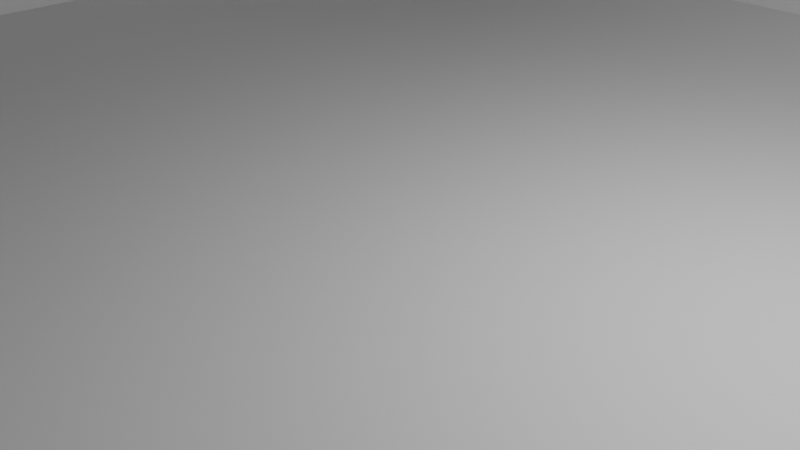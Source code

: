 # Source: Corner_V2.blend  (saved by Blender 2.80.75; exported with 4.5.12 LTS)
import bpy
from mathutils import Matrix  # noqa: F401  (used for matrix-valued properties, if any)

bpy.ops.wm.read_factory_settings(use_empty=True)
scene = bpy.context.scene
scene.name = 'Scene'

# ---- collections
col_collection = bpy.data.collections.new('Collection'); scene.collection.children.link(col_collection)

# ---- materials (node trees are filled in below, after node groups)
mat_material = bpy.data.materials.new('Material')
mat_material.alpha_threshold = 0.0
mat_material.use_transparent_shadow = False
mat_material.line_color = (0.0, 0.0, 0.0, 1.0)

# ---- material node trees
mat_material.use_nodes = True; mat_material.node_tree.nodes.clear()
_N = mat_material.node_tree.nodes; _L = mat_material.node_tree.links
n0 = _N.new('ShaderNodeOutputMaterial'); n0.name = 'Material Output'; n0.location = (300, 300)
n1 = _N.new('ShaderNodeBsdfPrincipled'); n1.name = 'Principled BSDF'; n1.location = (10, 300)
n1.distribution = 'GGX'
n1.subsurface_method = 'BURLEY'
n1.inputs[2].default_value = 0.4
n1.inputs[3].default_value = 1.45
n1.inputs[27].default_value = (0.0, 0.0, 0.0, 1.0)
n1.inputs[28].default_value = 1.0
_L.new(n1.outputs[0], n0.inputs[0])
n0.is_active_output = True

# ---- world
world_world = bpy.data.worlds.new('World'); scene.world = world_world
world_world.use_nodes = True; world_world.node_tree.nodes.clear()
_N = world_world.node_tree.nodes; _L = world_world.node_tree.links
n0 = _N.new('ShaderNodeOutputWorld'); n0.name = 'World Output'; n0.location = (300, 300)
n1 = _N.new('ShaderNodeBackground'); n1.name = 'Background'; n1.location = (10, 300)
n1.inputs[0].default_value = (0.05088, 0.05088, 0.05088, 1.0)
_L.new(n1.outputs[0], n0.inputs[0])
n0.is_active_output = True
world_world.color = (0.05088, 0.05088, 0.05088)
world_world.use_sun_shadow = False
world_world.sun_shadow_jitter_overblur = 0.0

# ---- cameras
cam_camera = bpy.data.cameras.new('Camera')
cam_camera.clip_end = 100.0
cam_camera.ortho_scale = 7.314

# ---- lights
light_light = bpy.data.lights.new('Light', 'POINT')
light_light.transmission_factor = 0.0
light_light.energy = 1000.0
light_light.shadow_soft_size = 0.1
light_light.shadow_maximum_resolution = 0.006
light_light.use_absolute_resolution = True

# ---- meshes
me_cube = bpy.data.meshes.new('Cube')
me_cube.from_pydata([(0.9671, 0.9671, 1.0), (1.0, 1.0, -1.0), (0.9671, -0.9671, 1.0), (1.0, -1.0, -1.0), (-0.9671, 0.9671, 1.0), (-1.0, 1.0, -1.0), (-0.9671, -0.9671, 1.0), (-1.0, -1.0, -1.0), (1.0, -1.0, 1.0), (-1.0, -1.0, 1.0), (1.0, 1.0, 1.0), (-1.0, 1.0, 1.0), (1.0, -1.0, 1.0), (-1.0, -1.0, 1.0), (1.0, 1.0, 1.0), (-1.0, 1.0, 1.0), (1.0, -1.0, 79.83), (-1.0, -1.0, 79.83), (1.0, 1.0, 79.83), (-1.0, 1.0, 79.83), (0.9671, -0.9671, 79.83), (-0.9671, -0.9671, 79.83), (0.9671, 0.9671, 79.83), (-0.9671, 0.9671, 79.83), (-1.0, 0.129, -1.0), (-1.0, -0.129, -1.0), (1.0, -0.129, -1.0), (1.0, 0.129, -1.0), (1.0, 0.129, 1.0), (1.0, -0.129, 1.0), (-1.0, -0.129, 1.0), (-1.0, 0.129, 1.0), (0.9671, 0.1289, 1.0), (0.9671, -0.1289, 1.0), (-0.9671, -0.1289, 1.0), (-0.9671, 0.1289, 1.0), (1.0, 0.129, 79.83), (1.0, -0.129, 79.83), (-1.0, -0.129, 79.83), (-1.0, 0.129, 79.83), (0.9671, 0.1289, 79.83), (0.9671, -0.1289, 79.83), (-0.9671, -0.1289, 79.83), (-0.9671, 0.1289, 79.83), (0.1333, 1.0, -1.0), (-0.1333, 1.0, -1.0), (0.1333, -1.0, 1.0), (-0.1333, -1.0, 1.0), (-0.1333, -1.0, -1.0), (0.1333, -1.0, -1.0), (-0.1333, 1.0, 1.0), (0.1333, 1.0, 1.0), (0.1333, -1.0, 1.0), (-0.1333, -1.0, 1.0), (-0.1333, 1.0, 1.0), (0.1333, 1.0, 1.0), (0.1331, -0.9671, 1.0), (-0.1331, -0.9671, 1.0), (-0.1331, 0.9671, 1.0), (0.1331, 0.9671, 1.0), (0.1333, -1.0, 79.83), (-0.1333, -1.0, 79.83), (-0.1333, 1.0, 79.83), (0.1333, 1.0, 79.83), (0.1331, -0.9671, 79.83), (-0.1331, -0.9671, 79.83), (-0.1331, 0.9671, 79.83), (0.1331, 0.9671, 79.83), (0.1333, 0.1333, -1.0), (-0.1333, 0.1333, -1.0), (0.1333, -0.1333, -1.0), (-0.1333, -0.1333, -1.0), (-0.1331, 0.1437, 1.0), (0.1331, 0.1437, 1.0), (-0.1331, -0.1226, 1.0), (0.1331, -0.1226, 1.0), (-1.0, 1.0, 67.91), (-1.0, -1.0, 67.91), (1.0, -1.0, 67.91), (1.0, 1.0, 67.91), (1.0, -0.129, 67.91), (1.0, 0.129, 67.91), (-1.0, 0.129, 67.91), (-1.0, -0.129, 67.91), (0.1333, 1.0, 67.91), (-0.1333, 1.0, 67.91), (-0.1333, -1.0, 67.91), (0.1333, -1.0, 67.91), (0.9671, -0.9671, 67.91), (-0.9671, -0.9671, 67.91), (0.9671, 0.9671, 67.91), (-0.9671, 0.9671, 67.91), (-0.9671, -0.1289, 67.91), (-0.9671, 0.1289, 67.91), (0.9671, 0.1289, 67.91), (0.9671, -0.1289, 67.91), (0.1331, -0.9671, 67.91), (-0.1331, -0.9671, 67.91), (-0.1331, 0.9671, 67.91), (0.1331, 0.9671, 67.91)], [(27, 28), (25, 30), (26, 29), (24, 31)], [(74, 34, 6, 57), (48, 47, 9, 7), (31, 15, 11, 5, 24, 25, 7, 9, 13, 30), (70, 26, 3, 49), (44, 51, 10, 1), (53, 13, 9, 47), (28, 29, 12, 8, 10, 14), (55, 14, 10, 51), (87, 78, 16, 60), (99, 90, 22, 67), (83, 77, 17, 38), (97, 89, 21, 65), (65, 21, 17, 61), (41, 20, 16, 37), (43, 23, 19, 39), (67, 22, 18, 63), (95, 88, 20, 41), (85, 76, 19, 62), (81, 79, 18, 36), (93, 91, 23, 43), (89, 92, 42, 21), (92, 93, 43, 42), (78, 80, 37, 16), (80, 81, 36, 37), (90, 94, 40, 22), (94, 95, 41, 40), (21, 42, 38, 17), (42, 43, 39, 38), (22, 40, 36, 18), (40, 41, 37, 36), (76, 82, 39, 19), (82, 83, 38, 39), (26, 27, 1, 14, 28, 29, 12, 3), (44, 1, 27, 68), (68, 27, 26, 70), (58, 4, 35, 72), (72, 35, 34, 74), (32, 73, 75, 33), (73, 72, 74, 75), (0, 59, 73, 32), (59, 58, 72, 73), (24, 69, 71, 25), (69, 68, 70, 71), (5, 45, 69, 24), (45, 44, 68, 69), (79, 84, 63, 18), (84, 85, 62, 63), (23, 66, 62, 19), (66, 67, 63, 62), (20, 64, 60, 16), (64, 65, 61, 60), (88, 96, 64, 20), (96, 97, 65, 64), (91, 98, 66, 23), (98, 99, 67, 66), (77, 86, 61, 17), (86, 87, 60, 61), (15, 54, 50, 11), (54, 55, 51, 50), (12, 52, 46, 8), (52, 53, 47, 46), (5, 11, 50, 45), (45, 50, 51, 44), (25, 71, 48, 7), (71, 70, 49, 48), (3, 8, 46, 49), (49, 46, 47, 48), (33, 75, 56, 2), (75, 74, 57, 56), (87, 86, 97, 96), (13, 53, 86, 77), (55, 54, 85, 84), (14, 55, 84, 79), (31, 30, 83, 82), (15, 31, 82, 76), (12, 29, 80, 78), (28, 14, 79, 81), (54, 15, 76, 85), (30, 13, 77, 83), (52, 12, 78, 87), (58, 59, 99, 98), (4, 58, 98, 91), (52, 87, 96, 56, 46), (2, 56, 96, 88), (0, 32, 94, 90), (34, 35, 93, 92), (6, 34, 92, 89), (35, 4, 91, 93), (33, 2, 88, 95), (57, 6, 89, 97), (59, 0, 90, 99), (28, 32, 33, 29), (80, 29, 33, 95), (81, 80, 95, 94), (81, 94, 32, 28), (86, 53, 47, 57, 97), (53, 52, 56, 57)])
_uv = me_cube.uv_layers.new(name='UVMap')
_uv.uv.foreach_set('vector', [0.5403, 0.1653, 0.6209, 0.1653, 0.6209, 0.2459, 0.5403, 0.2459, 0.375, 0.4167, 0.625, 0.4167, 0.625, 0.5, 0.375, 0.5, 0.625, 0.08333, 0.625, 0.0, 0.625, 0.75, 0.375, 0.75, 0.375, 0.6667, 0.375, 0.5833, 0.375, 0.5, 0.625, 0.25, 0.625, 0.25, 0.625, 0.1667, 0.5417, 0.9167, 0.625, 0.9167, 0.625, 1.0, 0.5417, 1.0, 0.625, 0.6667, 0.875, 0.6667, 0.875, 0.75, 0.625, 0.75, 0.5417, 0.25, 0.625, 0.25, 0.625, 0.25, 0.5417, 0.25, 0.375, 0.08333, 0.375, 0.1667, 0.375, 0.25, 0.375, 0.25, 0.375, 0.0, 0.375, 0.0, 0.4583, 0.0, 0.375, 0.0, 0.375, 0.0, 0.4583, 0.0, 0.4583, 0.25, 0.375, 0.25, 0.375, 0.25, 0.4583, 0.25, 0.4597, 0.004112, 0.3791, 0.004112, 0.3791, 0.004112, 0.4597, 0.004112, 0.625, 0.1667, 0.625, 0.25, 0.625, 0.25, 0.625, 0.1667, 0.5403, 0.2459, 0.6209, 0.2459, 0.6209, 0.2459, 0.5403, 0.2459, 0.5403, 0.2459, 0.6209, 0.2459, 0.625, 0.25, 0.5417, 0.25, 0.3791, 0.1653, 0.3791, 0.2459, 0.375, 0.25, 0.375, 0.1667, 0.6209, 0.0847, 0.6209, 0.004112, 0.625, 0.0, 0.625, 0.08333, 0.4597, 0.004112, 0.3791, 0.004112, 0.375, 0.0, 0.4583, 0.0, 0.3791, 0.1653, 0.3791, 0.2459, 0.3791, 0.2459, 0.3791, 0.1653, 0.5417, 0.0, 0.625, 0.0, 0.625, 0.0, 0.5417, 0.0, 0.375, 0.08333, 0.375, 0.0, 0.375, 0.0, 0.375, 0.08333, 0.6209, 0.0847, 0.6209, 0.004112, 0.6209, 0.004112, 0.6209, 0.0847, 0.6209, 0.2459, 0.6209, 0.1653, 0.6209, 0.1653, 0.6209, 0.2459, 0.6209, 0.1653, 0.6209, 0.0847, 0.6209, 0.0847, 0.6209, 0.1653, 0.375, 0.25, 0.375, 0.1667, 0.375, 0.1667, 0.375, 0.25, 0.375, 0.1667, 0.375, 0.08333, 0.375, 0.08333, 0.375, 0.1667, 0.3791, 0.004112, 0.3791, 0.0847, 0.3791, 0.0847, 0.3791, 0.004112, 0.3791, 0.0847, 0.3791, 0.1653, 0.3791, 0.1653, 0.3791, 0.0847, 0.6209, 0.2459, 0.6209, 0.1653, 0.625, 0.1667, 0.625, 0.25, 0.6209, 0.1653, 0.6209, 0.0847, 0.625, 0.08333, 0.625, 0.1667, 0.3791, 0.004112, 0.3791, 0.0847, 0.375, 0.08333, 0.375, 0.0, 0.3791, 0.0847, 0.3791, 0.1653, 0.375, 0.1667, 0.375, 0.08333, 0.625, 0.0, 0.625, 0.08333, 0.625, 0.08333, 0.625, 0.0, 0.625, 0.08333, 0.625, 0.1667, 0.625, 0.1667, 0.625, 0.08333, 0.0, 0.0, 0.0, 0.0, 0.0, 0.0, 0.0, 0.0, 0.0, 0.0, 0.0, 0.0, 0.0, 0.0, 0.0, 0.0, 0.5417, 0.75, 0.625, 0.75, 0.625, 0.8333, 0.5417, 0.8333, 0.5417, 0.8333, 0.625, 0.8333, 0.625, 0.9167, 0.5417, 0.9167, 0.5403, 0.004112, 0.6209, 0.004112, 0.6209, 0.0847, 0.5403, 0.0847, 0.5403, 0.0847, 0.6209, 0.0847, 0.6209, 0.1653, 0.5403, 0.1653, 0.3791, 0.0847, 0.4597, 0.0847, 0.4597, 0.1653, 0.3791, 0.1653, 0.4597, 0.0847, 0.5403, 0.0847, 0.5403, 0.1653, 0.4597, 0.1653, 0.3791, 0.004112, 0.4597, 0.004112, 0.4597, 0.0847, 0.3791, 0.0847, 0.4597, 0.004112, 0.5403, 0.004112, 0.5403, 0.0847, 0.4597, 0.0847, 0.375, 0.8333, 0.4583, 0.8333, 0.4583, 0.9167, 0.375, 0.9167, 0.4583, 0.8333, 0.5417, 0.8333, 0.5417, 0.9167, 0.4583, 0.9167, 0.375, 0.75, 0.4583, 0.75, 0.4583, 0.8333, 0.375, 0.8333, 0.4583, 0.75, 0.5417, 0.75, 0.5417, 0.8333, 0.4583, 0.8333, 0.375, 0.0, 0.4583, 0.0, 0.4583, 0.0, 0.375, 0.0, 0.4583, 0.0, 0.5417, 0.0, 0.5417, 0.0, 0.4583, 0.0, 0.6209, 0.004112, 0.5403, 0.004112, 0.5417, 0.0, 0.625, 0.0, 0.5403, 0.004112, 0.4597, 0.004112, 0.4583, 0.0, 0.5417, 0.0, 0.3791, 0.2459, 0.4597, 0.2459, 0.4583, 0.25, 0.375, 0.25, 0.4597, 0.2459, 0.5403, 0.2459, 0.5417, 0.25, 0.4583, 0.25, 0.3791, 0.2459, 0.4597, 0.2459, 0.4597, 0.2459, 0.3791, 0.2459, 0.4597, 0.2459, 0.5403, 0.2459, 0.5403, 0.2459, 0.4597, 0.2459, 0.6209, 0.004112, 0.5403, 0.004112, 0.5403, 0.004112, 0.6209, 0.004112, 0.5403, 0.004112, 0.4597, 0.004112, 0.4597, 0.004112, 0.5403, 0.004112, 0.625, 0.25, 0.5417, 0.25, 0.5417, 0.25, 0.625, 0.25, 0.5417, 0.25, 0.4583, 0.25, 0.4583, 0.25, 0.5417, 0.25, 0.625, 0.0, 0.5417, 0.0, 0.5417, 0.0, 0.625, 0.0, 0.5417, 0.0, 0.4583, 0.0, 0.4583, 0.0, 0.5417, 0.0, 0.375, 0.25, 0.4583, 0.25, 0.4583, 0.25, 0.375, 0.25, 0.4583, 0.25, 0.5417, 0.25, 0.5417, 0.25, 0.4583, 0.25, 0.625, 0.5, 0.875, 0.5, 0.875, 0.5833, 0.625, 0.5833, 0.625, 0.5833, 0.875, 0.5833, 0.875, 0.6667, 0.625, 0.6667, 0.375, 0.9167, 0.4583, 0.9167, 0.4583, 1.0, 0.375, 1.0, 0.4583, 0.9167, 0.5417, 0.9167, 0.5417, 1.0, 0.4583, 1.0, 0.375, 0.25, 0.625, 0.25, 0.625, 0.3333, 0.375, 0.3333, 0.375, 0.3333, 0.625, 0.3333, 0.625, 0.4167, 0.375, 0.4167, 0.3791, 0.1653, 0.4597, 0.1653, 0.4597, 0.2459, 0.3791, 0.2459, 0.4597, 0.1653, 0.5403, 0.1653, 0.5403, 0.2459, 0.4597, 0.2459, 0.0, 0.0, 0.5417, 0.25, 0.5403, 0.2459, 0.0, 0.0, 0.625, 0.25, 0.5417, 0.25, 0.5417, 0.25, 0.625, 0.25, 0.4583, 0.0, 0.5417, 0.0, 0.5417, 0.0, 0.4583, 0.0, 0.375, 0.0, 0.4583, 0.0, 0.4583, 0.0, 0.375, 0.0, 0.625, 0.08333, 0.625, 0.1667, 0.625, 0.1667, 0.625, 0.08333, 0.625, 0.0, 0.625, 0.08333, 0.625, 0.08333, 0.625, 0.0, 0.375, 0.25, 0.375, 0.1667, 0.375, 0.1667, 0.375, 0.25, 0.375, 0.08333, 0.375, 0.0, 0.375, 0.0, 0.375, 0.08333, 0.5417, 0.0, 0.625, 0.0, 0.625, 0.0, 0.5417, 0.0, 0.625, 0.1667, 0.625, 0.25, 0.625, 0.25, 0.625, 0.1667, 0.4583, 0.25, 0.375, 0.25, 0.375, 0.25, 0.4583, 0.25, 0.5403, 0.004112, 0.4597, 0.004112, 0.4597, 0.004112, 0.5403, 0.004112, 0.6209, 0.004112, 0.5403, 0.004112, 0.5403, 0.004112, 0.6209, 0.004112, 0.0, 0.0, 0.0, 0.0, 0.0, 0.0, 0.0, 0.0, 0.0, 0.0, 0.3791, 0.2459, 0.4597, 0.2459, 0.4597, 0.2459, 0.3791, 0.2459, 0.3791, 0.004112, 0.3791, 0.0847, 0.3791, 0.0847, 0.3791, 0.004112, 0.6209, 0.1653, 0.6209, 0.0847, 0.6209, 0.0847, 0.6209, 0.1653, 0.6209, 0.2459, 0.6209, 0.1653, 0.6209, 0.1653, 0.6209, 0.2459, 0.6209, 0.0847, 0.6209, 0.004112, 0.6209, 0.004112, 0.6209, 0.0847, 0.3791, 0.1653, 0.3791, 0.2459, 0.3791, 0.2459, 0.3791, 0.1653, 0.5403, 0.2459, 0.6209, 0.2459, 0.6209, 0.2459, 0.5403, 0.2459, 0.4597, 0.004112, 0.3791, 0.004112, 0.3791, 0.004112, 0.4597, 0.004112, 0.375, 0.08333, 0.3791, 0.0847, 0.3791, 0.1653, 0.375, 0.1667, 0.375, 0.1667, 0.375, 0.1667, 0.3791, 0.1653, 0.3791, 0.1653, 0.375, 0.08333, 0.375, 0.1667, 0.3791, 0.1653, 0.3791, 0.0847, 0.375, 0.08333, 0.3791, 0.0847, 0.3791, 0.0847, 0.375, 0.08333, 0.0, 0.0, 0.0, 0.0, 0.0, 0.0, 0.0, 0.0, 0.0, 0.0, 0.5417, 0.25, 0.4583, 0.25, 0.4597, 0.2459, 0.5403, 0.2459])
me_cube.materials.append(mat_material)
me_cube.use_remesh_preserve_volume = False
me_cube.use_remesh_preserve_attributes = False
me_cube.use_mirror_vertex_groups = False
me_cube.update()

# ---- objects
ob_cube = bpy.data.objects.new('Cube', me_cube)
ob_light = bpy.data.objects.new('Light', light_light)
ob_camera = bpy.data.objects.new('Camera', cam_camera)

# ---- transforms, parenting, visibility, modifiers, constraints
ob_cube.location = (0.0, 0.0, 0.0)
ob_cube.scale = (10.0, 10.0, 0.05)
ob_cube.lock_rotations_4d = False
ob_cube.empty_display_type = 'ARROWS'
ob_cube.lineart.crease_threshold = 0.0
ob_light.location = (4.076, 1.005, 5.904)
ob_light.rotation_euler = (0.6503, 0.05522, 1.866)
ob_light.lock_rotations_4d = False
ob_light.empty_display_type = 'ARROWS'
ob_light.color = (0.0, 0.0, 0.0, 0.0)
ob_light.lineart.crease_threshold = 0.0
ob_camera.location = (7.359, -6.926, 4.958)
ob_camera.rotation_euler = (1.109, 0.0, 0.8149)
ob_camera.lock_rotations_4d = False
ob_camera.empty_display_type = 'ARROWS'
ob_camera.color = (0.0, 0.0, 0.0, 0.0)
ob_camera.display_type = 'WIRE'
ob_camera.lineart.crease_threshold = 0.0

# ---- collection membership
col_collection.objects.link(ob_cube)
col_collection.objects.link(ob_light)
col_collection.objects.link(ob_camera)

# ---- scene / render settings (as saved in the file)
scene.camera = ob_camera
scene.frame_start = 1; scene.frame_end = 250; scene.frame_set(1)
scene.render.engine = 'BLENDER_EEVEE_NEXT'
scene.cycles.use_denoising = False
scene.cycles.samples = 128
scene.cycles.sampling_pattern = 'TABULATED_SOBOL'
scene.cycles.use_adaptive_sampling = False
scene.cycles.use_light_tree = False
scene.view_settings.view_transform = 'Filmic'
bpy.context.view_layer.update()
